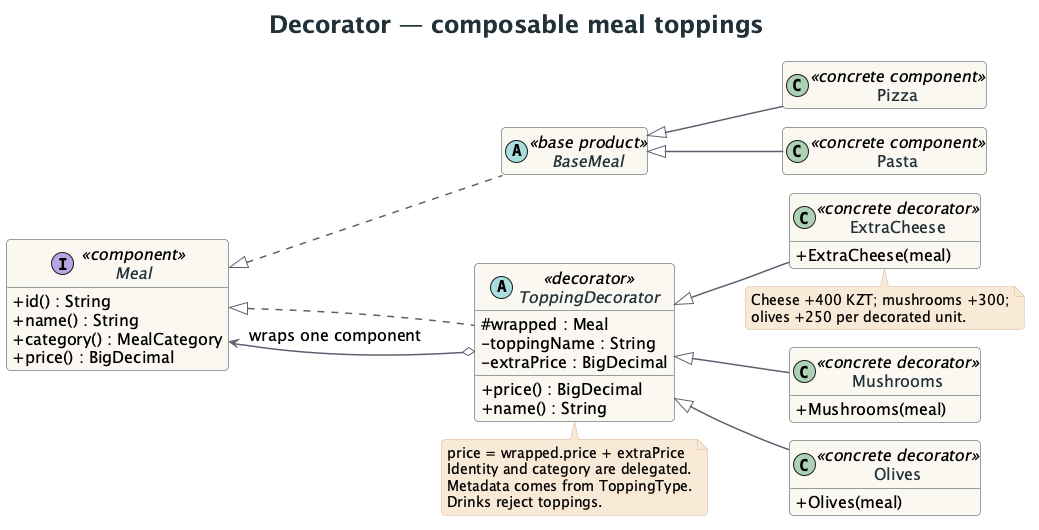

The diagram above was rendered by PlantUML. Its source (embedded in the PNG):
@startuml
!pragma layout smetana
skinparam backgroundColor #FFFFFF
skinparam shadowing false
skinparam roundcorner 8
skinparam defaultFontName SansSerif
skinparam defaultFontSize 16
skinparam ArrowColor #59636E
skinparam ArrowThickness 1.5
skinparam classAttributeIconSize 0
skinparam classBackgroundColor #FAF7F0
skinparam classBorderColor #314047
skinparam classFontColor #223139
skinparam stereotypeFontColor #9A4F28
skinparam noteBackgroundColor #F8E9D6
skinparam noteBorderColor #D8B794
skinparam noteFontSize 14
skinparam titleFontSize 24
skinparam titleFontColor #223139
skinparam packageStyle rectangle
skinparam packageBackgroundColor #FFFFFF
skinparam packageBorderColor #C8CED1
hide empty members
title Decorator — composable meal toppings
left to right direction
interface Meal <<component>> {
  + id() : String
  + name() : String
  + category() : MealCategory
  + price() : BigDecimal
}
abstract class BaseMeal <<base product>>
class Pizza <<concrete component>>
class Pasta <<concrete component>>
abstract class ToppingDecorator <<decorator>> {
  # wrapped : Meal
  - toppingName : String
  - extraPrice : BigDecimal
  + price() : BigDecimal
  + name() : String
}
class ExtraCheese <<concrete decorator>> {
  + ExtraCheese(meal)
}
class Mushrooms <<concrete decorator>> {
  + Mushrooms(meal)
}
class Olives <<concrete decorator>> {
  + Olives(meal)
}
Meal <|.. BaseMeal
BaseMeal <|-- Pizza
BaseMeal <|-- Pasta
Meal <|.. ToppingDecorator
ToppingDecorator o--> Meal : wraps one component
ToppingDecorator <|-- ExtraCheese
ToppingDecorator <|-- Mushrooms
ToppingDecorator <|-- Olives
note bottom of ToppingDecorator
price = wrapped.price + extraPrice
Identity and category are delegated.
Metadata comes from ToppingType.
Drinks reject toppings.
end note
note bottom of ExtraCheese
Cheese +400 KZT; mushrooms +300;
olives +250 per decorated unit.
end note
@enduml